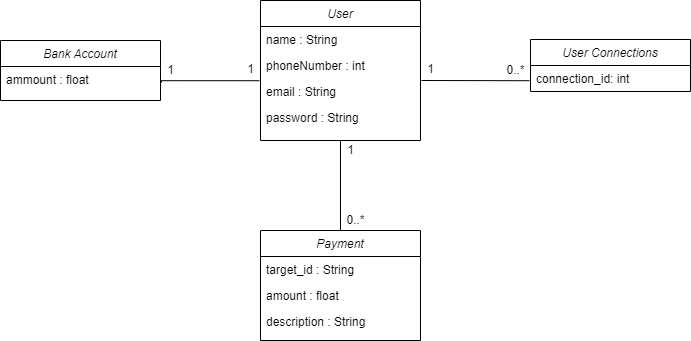

The diagram above was exported from draw.io. Its source (the exported page's mxGraphModel, read from the mxfile embedded in the PNG):
<mxGraphModel dx="2249" dy="762" grid="1" gridSize="10" guides="1" tooltips="1" connect="1" arrows="1" fold="1" page="1" pageScale="1" pageWidth="827" pageHeight="1169" background="#ffffff" math="0" shadow="0">
  <root>
    <mxCell id="WIyWlLk6GJQsqaUBKTNV-0" />
    <mxCell id="WIyWlLk6GJQsqaUBKTNV-1" parent="WIyWlLk6GJQsqaUBKTNV-0" />
    <mxCell id="hnZnxbi2cjETe8cIyuWS-16" style="edgeStyle=orthogonalEdgeStyle;rounded=0;orthogonalLoop=1;jettySize=auto;html=1;entryX=0.05;entryY=1.1;entryDx=0;entryDy=0;entryPerimeter=0;endArrow=none;endFill=0;exitX=-0.007;exitY=0.085;exitDx=0;exitDy=0;exitPerimeter=0;" parent="WIyWlLk6GJQsqaUBKTNV-1" source="zkfFHV4jXpPFQw0GAbJ--3" target="hnZnxbi2cjETe8cIyuWS-19" edge="1">
      <mxGeometry relative="1" as="geometry">
        <mxPoint x="140" y="224.832" as="targetPoint" />
        <mxPoint x="210" y="230" as="sourcePoint" />
        <Array as="points">
          <mxPoint x="141" y="200" />
        </Array>
      </mxGeometry>
    </mxCell>
    <mxCell id="zkfFHV4jXpPFQw0GAbJ--0" value="User" style="swimlane;fontStyle=2;align=center;verticalAlign=top;childLayout=stackLayout;horizontal=1;startSize=26;horizontalStack=0;resizeParent=1;resizeLast=0;collapsible=1;marginBottom=0;rounded=0;shadow=0;strokeWidth=1;" parent="WIyWlLk6GJQsqaUBKTNV-1" vertex="1">
      <mxGeometry x="240" y="120" width="160" height="140" as="geometry">
        <mxRectangle x="230" y="140" width="160" height="26" as="alternateBounds" />
      </mxGeometry>
    </mxCell>
    <mxCell id="zkfFHV4jXpPFQw0GAbJ--1" value="name : String" style="text;align=left;verticalAlign=top;spacingLeft=4;spacingRight=4;overflow=hidden;rotatable=0;points=[[0,0.5],[1,0.5]];portConstraint=eastwest;" parent="zkfFHV4jXpPFQw0GAbJ--0" vertex="1">
      <mxGeometry y="26" width="160" height="26" as="geometry" />
    </mxCell>
    <mxCell id="zkfFHV4jXpPFQw0GAbJ--2" value="phoneNumber : int" style="text;align=left;verticalAlign=top;spacingLeft=4;spacingRight=4;overflow=hidden;rotatable=0;points=[[0,0.5],[1,0.5]];portConstraint=eastwest;rounded=0;shadow=0;html=0;" parent="zkfFHV4jXpPFQw0GAbJ--0" vertex="1">
      <mxGeometry y="52" width="160" height="26" as="geometry" />
    </mxCell>
    <mxCell id="zkfFHV4jXpPFQw0GAbJ--3" value="email : String" style="text;align=left;verticalAlign=top;spacingLeft=4;spacingRight=4;overflow=hidden;rotatable=0;points=[[0,0.5],[1,0.5]];portConstraint=eastwest;rounded=0;shadow=0;html=0;" parent="zkfFHV4jXpPFQw0GAbJ--0" vertex="1">
      <mxGeometry y="78" width="160" height="26" as="geometry" />
    </mxCell>
    <mxCell id="hnZnxbi2cjETe8cIyuWS-2" value="password : String" style="text;align=left;verticalAlign=top;spacingLeft=4;spacingRight=4;overflow=hidden;rotatable=0;points=[[0,0.5],[1,0.5]];portConstraint=eastwest;rounded=0;shadow=0;html=0;" parent="zkfFHV4jXpPFQw0GAbJ--0" vertex="1">
      <mxGeometry y="104" width="160" height="26" as="geometry" />
    </mxCell>
    <mxCell id="hnZnxbi2cjETe8cIyuWS-5" value="Bank Account" style="swimlane;fontStyle=2;align=center;verticalAlign=top;childLayout=stackLayout;horizontal=1;startSize=26;horizontalStack=0;resizeParent=1;resizeLast=0;collapsible=1;marginBottom=0;rounded=0;shadow=0;strokeWidth=1;" parent="WIyWlLk6GJQsqaUBKTNV-1" vertex="1">
      <mxGeometry x="-20" y="160" width="160" height="60" as="geometry">
        <mxRectangle x="230" y="140" width="160" height="26" as="alternateBounds" />
      </mxGeometry>
    </mxCell>
    <mxCell id="hnZnxbi2cjETe8cIyuWS-9" value="ammount : float" style="text;align=left;verticalAlign=top;spacingLeft=4;spacingRight=4;overflow=hidden;rotatable=0;points=[[0,0.5],[1,0.5]];portConstraint=eastwest;rounded=0;shadow=0;html=0;" parent="hnZnxbi2cjETe8cIyuWS-5" vertex="1">
      <mxGeometry y="26" width="160" height="26" as="geometry" />
    </mxCell>
    <mxCell id="hnZnxbi2cjETe8cIyuWS-14" value="" style="resizable=0;align=right;verticalAlign=bottom;labelBackgroundColor=none;fontSize=12;" parent="WIyWlLk6GJQsqaUBKTNV-1" connectable="0" vertex="1">
      <mxGeometry x="149.9958620689656" y="190.0024137931034" as="geometry" />
    </mxCell>
    <mxCell id="hnZnxbi2cjETe8cIyuWS-18" value="1" style="text;html=1;align=center;verticalAlign=middle;resizable=0;points=[];autosize=1;strokeColor=none;fillColor=none;" parent="WIyWlLk6GJQsqaUBKTNV-1" vertex="1">
      <mxGeometry x="220" y="179" width="20" height="20" as="geometry" />
    </mxCell>
    <mxCell id="hnZnxbi2cjETe8cIyuWS-19" value="1" style="text;html=1;align=center;verticalAlign=middle;resizable=0;points=[];autosize=1;strokeColor=none;fillColor=none;" parent="WIyWlLk6GJQsqaUBKTNV-1" vertex="1">
      <mxGeometry x="140" y="180" width="20" height="20" as="geometry" />
    </mxCell>
    <mxCell id="hnZnxbi2cjETe8cIyuWS-38" value="" style="edgeStyle=orthogonalEdgeStyle;rounded=0;orthogonalLoop=1;jettySize=auto;html=1;endArrow=none;endFill=0;entryX=0.5;entryY=1;entryDx=0;entryDy=0;" parent="WIyWlLk6GJQsqaUBKTNV-1" source="hnZnxbi2cjETe8cIyuWS-32" target="zkfFHV4jXpPFQw0GAbJ--0" edge="1">
      <mxGeometry relative="1" as="geometry" />
    </mxCell>
    <mxCell id="hnZnxbi2cjETe8cIyuWS-32" value="Payment" style="swimlane;fontStyle=2;align=center;verticalAlign=top;childLayout=stackLayout;horizontal=1;startSize=26;horizontalStack=0;resizeParent=1;resizeLast=0;collapsible=1;marginBottom=0;rounded=0;shadow=0;strokeWidth=1;" parent="WIyWlLk6GJQsqaUBKTNV-1" vertex="1">
      <mxGeometry x="240" y="350" width="160" height="110" as="geometry">
        <mxRectangle x="230" y="140" width="160" height="26" as="alternateBounds" />
      </mxGeometry>
    </mxCell>
    <mxCell id="hnZnxbi2cjETe8cIyuWS-34" value="target_id : String" style="text;align=left;verticalAlign=top;spacingLeft=4;spacingRight=4;overflow=hidden;rotatable=0;points=[[0,0.5],[1,0.5]];portConstraint=eastwest;rounded=0;shadow=0;html=0;" parent="hnZnxbi2cjETe8cIyuWS-32" vertex="1">
      <mxGeometry y="26" width="160" height="26" as="geometry" />
    </mxCell>
    <mxCell id="hnZnxbi2cjETe8cIyuWS-35" value="amount : float" style="text;align=left;verticalAlign=top;spacingLeft=4;spacingRight=4;overflow=hidden;rotatable=0;points=[[0,0.5],[1,0.5]];portConstraint=eastwest;rounded=0;shadow=0;html=0;" parent="hnZnxbi2cjETe8cIyuWS-32" vertex="1">
      <mxGeometry y="52" width="160" height="26" as="geometry" />
    </mxCell>
    <mxCell id="hnZnxbi2cjETe8cIyuWS-36" value="description : String" style="text;align=left;verticalAlign=top;spacingLeft=4;spacingRight=4;overflow=hidden;rotatable=0;points=[[0,0.5],[1,0.5]];portConstraint=eastwest;rounded=0;shadow=0;html=0;" parent="hnZnxbi2cjETe8cIyuWS-32" vertex="1">
      <mxGeometry y="78" width="160" height="26" as="geometry" />
    </mxCell>
    <mxCell id="hnZnxbi2cjETe8cIyuWS-49" value="0..*" style="text;html=1;align=center;verticalAlign=middle;resizable=0;points=[];autosize=1;strokeColor=none;fillColor=none;" parent="WIyWlLk6GJQsqaUBKTNV-1" vertex="1">
      <mxGeometry x="320" y="330" width="30" height="20" as="geometry" />
    </mxCell>
    <mxCell id="hnZnxbi2cjETe8cIyuWS-50" value="1" style="text;html=1;align=center;verticalAlign=middle;resizable=0;points=[];autosize=1;strokeColor=none;fillColor=none;" parent="WIyWlLk6GJQsqaUBKTNV-1" vertex="1">
      <mxGeometry x="315" y="255" width="30" height="30" as="geometry" />
    </mxCell>
    <mxCell id="zYvZxZjdyeibCFLKD5Hw-7" value="0..*" style="text;html=1;align=center;verticalAlign=middle;resizable=0;points=[];autosize=1;strokeColor=none;fillColor=none;" parent="WIyWlLk6GJQsqaUBKTNV-1" vertex="1">
      <mxGeometry x="480" y="180" width="30" height="20" as="geometry" />
    </mxCell>
    <mxCell id="zq71dIQ8dcMYLLGL2vSJ-0" value="User Connections" style="swimlane;fontStyle=2;align=center;verticalAlign=top;childLayout=stackLayout;horizontal=1;startSize=26;horizontalStack=0;resizeParent=1;resizeLast=0;collapsible=1;marginBottom=0;rounded=0;shadow=0;strokeWidth=1;" parent="WIyWlLk6GJQsqaUBKTNV-1" vertex="1">
      <mxGeometry x="510" y="159" width="160" height="52" as="geometry">
        <mxRectangle x="230" y="140" width="160" height="26" as="alternateBounds" />
      </mxGeometry>
    </mxCell>
    <mxCell id="zq71dIQ8dcMYLLGL2vSJ-1" value="connection_id: int" style="text;align=left;verticalAlign=top;spacingLeft=4;spacingRight=4;overflow=hidden;rotatable=0;points=[[0,0.5],[1,0.5]];portConstraint=eastwest;" parent="zq71dIQ8dcMYLLGL2vSJ-0" vertex="1">
      <mxGeometry y="26" width="160" height="26" as="geometry" />
    </mxCell>
    <mxCell id="zq71dIQ8dcMYLLGL2vSJ-10" value="" style="endArrow=none;html=1;rounded=0;exitX=1.006;exitY=0.077;exitDx=0;exitDy=0;exitPerimeter=0;entryX=-0.006;entryY=0.585;entryDx=0;entryDy=0;entryPerimeter=0;" parent="WIyWlLk6GJQsqaUBKTNV-1" source="zkfFHV4jXpPFQw0GAbJ--3" target="zq71dIQ8dcMYLLGL2vSJ-1" edge="1">
      <mxGeometry width="50" height="50" relative="1" as="geometry">
        <mxPoint x="510" y="311" as="sourcePoint" />
        <mxPoint x="560" y="261" as="targetPoint" />
      </mxGeometry>
    </mxCell>
    <mxCell id="zq71dIQ8dcMYLLGL2vSJ-11" value="1" style="text;html=1;align=center;verticalAlign=middle;resizable=0;points=[];autosize=1;strokeColor=none;fillColor=none;" parent="WIyWlLk6GJQsqaUBKTNV-1" vertex="1">
      <mxGeometry x="400" y="179" width="20" height="20" as="geometry" />
    </mxCell>
  </root>
</mxGraphModel>